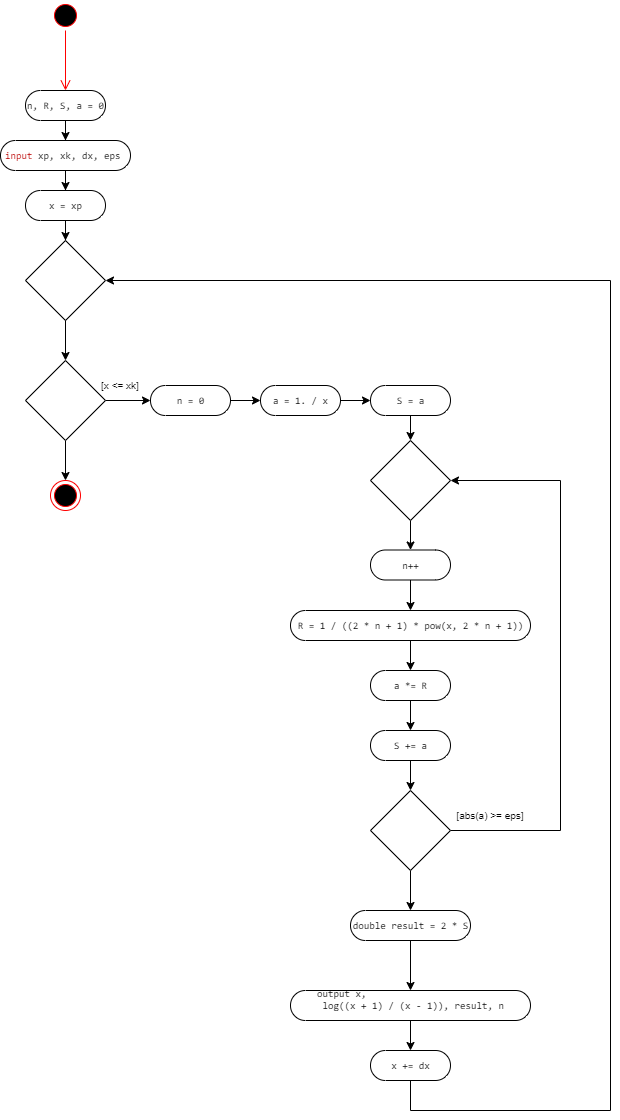

The diagram above was exported from draw.io. Its source (the exported page's mxGraphModel, read from the mxfile embedded in the PNG):
<mxGraphModel dx="1198" dy="692" grid="1" gridSize="10" guides="1" tooltips="1" connect="1" arrows="1" fold="1" page="1" pageScale="1" pageWidth="827" pageHeight="1169" math="0" shadow="0">
  <root>
    <mxCell id="0" />
    <mxCell id="1" parent="0" />
    <mxCell id="2xfIDK0MJ2U_7u4VLIfp-1" value="" style="ellipse;html=1;shape=startState;fillColor=#000000;strokeColor=#ff0000;" vertex="1" parent="1">
      <mxGeometry x="220" y="20" width="30" height="30" as="geometry" />
    </mxCell>
    <mxCell id="2xfIDK0MJ2U_7u4VLIfp-2" value="" style="edgeStyle=orthogonalEdgeStyle;html=1;verticalAlign=bottom;endArrow=open;endSize=8;strokeColor=#ff0000;rounded=0;" edge="1" source="2xfIDK0MJ2U_7u4VLIfp-1" parent="1">
      <mxGeometry relative="1" as="geometry">
        <mxPoint x="235" y="110" as="targetPoint" />
      </mxGeometry>
    </mxCell>
    <mxCell id="2xfIDK0MJ2U_7u4VLIfp-11" style="edgeStyle=orthogonalEdgeStyle;rounded=0;orthogonalLoop=1;jettySize=auto;html=1;entryX=0.5;entryY=0.5;entryDx=0;entryDy=-15.000000000000002;entryPerimeter=0;fontSize=10;fontColor=#000000;" edge="1" parent="1" source="2xfIDK0MJ2U_7u4VLIfp-4" target="2xfIDK0MJ2U_7u4VLIfp-10">
      <mxGeometry relative="1" as="geometry" />
    </mxCell>
    <mxCell id="2xfIDK0MJ2U_7u4VLIfp-4" value="&lt;div style=&quot;text-align: start;&quot;&gt;&lt;font face=&quot;monospace&quot;&gt;&lt;span style=&quot;font-size: 10px;&quot;&gt;&lt;font color=&quot;#ba0000&quot;&gt;input &lt;/font&gt;&lt;font color=&quot;#000000&quot;&gt;xp, xk, dx, eps&lt;/font&gt;&lt;font color=&quot;#ba0000&quot;&gt;&amp;nbsp;&lt;/font&gt;&lt;/span&gt;&lt;/font&gt;&lt;/div&gt;" style="html=1;dashed=0;whitespace=wrap;shape=mxgraph.dfd.start" vertex="1" parent="1">
      <mxGeometry x="170" y="160" width="130" height="30" as="geometry" />
    </mxCell>
    <mxCell id="2xfIDK0MJ2U_7u4VLIfp-9" style="edgeStyle=orthogonalEdgeStyle;rounded=0;orthogonalLoop=1;jettySize=auto;html=1;entryX=0.5;entryY=0.5;entryDx=0;entryDy=-15.000000000000002;entryPerimeter=0;fontSize=10;fontColor=#000000;" edge="1" parent="1" source="2xfIDK0MJ2U_7u4VLIfp-7" target="2xfIDK0MJ2U_7u4VLIfp-4">
      <mxGeometry relative="1" as="geometry" />
    </mxCell>
    <mxCell id="2xfIDK0MJ2U_7u4VLIfp-7" value="&lt;div style=&quot;text-align: start;&quot;&gt;&lt;span style=&quot;background-color: initial;&quot;&gt;&lt;font style=&quot;font-size: 10px;&quot; face=&quot;monospace&quot;&gt;n, R, S, a = 0&lt;/font&gt;&lt;/span&gt;&lt;/div&gt;" style="html=1;dashed=0;whitespace=wrap;shape=mxgraph.dfd.start;fontSize=10;fontColor=#000000;" vertex="1" parent="1">
      <mxGeometry x="195" y="110" width="80" height="30" as="geometry" />
    </mxCell>
    <mxCell id="2xfIDK0MJ2U_7u4VLIfp-13" style="edgeStyle=orthogonalEdgeStyle;rounded=0;orthogonalLoop=1;jettySize=auto;html=1;entryX=0.5;entryY=0;entryDx=0;entryDy=0;fontSize=10;fontColor=#000000;" edge="1" parent="1" source="2xfIDK0MJ2U_7u4VLIfp-10" target="2xfIDK0MJ2U_7u4VLIfp-12">
      <mxGeometry relative="1" as="geometry" />
    </mxCell>
    <mxCell id="2xfIDK0MJ2U_7u4VLIfp-10" value="&lt;div style=&quot;text-align: start;&quot;&gt;&lt;span style=&quot;background-color: initial;&quot;&gt;&lt;font style=&quot;font-size: 10px;&quot; face=&quot;monospace&quot;&gt;x = xp&lt;/font&gt;&lt;/span&gt;&lt;/div&gt;" style="html=1;dashed=0;whitespace=wrap;shape=mxgraph.dfd.start;fontSize=10;fontColor=#000000;" vertex="1" parent="1">
      <mxGeometry x="195" y="210" width="80" height="30" as="geometry" />
    </mxCell>
    <mxCell id="2xfIDK0MJ2U_7u4VLIfp-15" style="edgeStyle=orthogonalEdgeStyle;rounded=0;orthogonalLoop=1;jettySize=auto;html=1;entryX=0.5;entryY=0;entryDx=0;entryDy=0;fontSize=10;fontColor=#000000;" edge="1" parent="1" source="2xfIDK0MJ2U_7u4VLIfp-12" target="2xfIDK0MJ2U_7u4VLIfp-14">
      <mxGeometry relative="1" as="geometry" />
    </mxCell>
    <mxCell id="2xfIDK0MJ2U_7u4VLIfp-12" value="" style="rhombus;whiteSpace=wrap;html=1;fontSize=10;fontColor=#000000;" vertex="1" parent="1">
      <mxGeometry x="195" y="260" width="80" height="80" as="geometry" />
    </mxCell>
    <mxCell id="2xfIDK0MJ2U_7u4VLIfp-17" style="edgeStyle=orthogonalEdgeStyle;rounded=0;orthogonalLoop=1;jettySize=auto;html=1;fontSize=10;fontColor=#000000;" edge="1" parent="1" source="2xfIDK0MJ2U_7u4VLIfp-14" target="2xfIDK0MJ2U_7u4VLIfp-16">
      <mxGeometry relative="1" as="geometry" />
    </mxCell>
    <mxCell id="2xfIDK0MJ2U_7u4VLIfp-48" style="edgeStyle=orthogonalEdgeStyle;rounded=0;orthogonalLoop=1;jettySize=auto;html=1;fontSize=10;fontColor=#000000;entryX=0.5;entryY=0;entryDx=0;entryDy=0;" edge="1" parent="1" source="2xfIDK0MJ2U_7u4VLIfp-14" target="2xfIDK0MJ2U_7u4VLIfp-47">
      <mxGeometry relative="1" as="geometry">
        <mxPoint x="235" y="510" as="targetPoint" />
      </mxGeometry>
    </mxCell>
    <mxCell id="2xfIDK0MJ2U_7u4VLIfp-14" value="" style="rhombus;whiteSpace=wrap;html=1;fontSize=10;fontColor=#000000;" vertex="1" parent="1">
      <mxGeometry x="195" y="380" width="80" height="80" as="geometry" />
    </mxCell>
    <mxCell id="2xfIDK0MJ2U_7u4VLIfp-19" style="edgeStyle=orthogonalEdgeStyle;rounded=0;orthogonalLoop=1;jettySize=auto;html=1;fontSize=10;fontColor=#000000;" edge="1" parent="1" source="2xfIDK0MJ2U_7u4VLIfp-16" target="2xfIDK0MJ2U_7u4VLIfp-18">
      <mxGeometry relative="1" as="geometry" />
    </mxCell>
    <mxCell id="2xfIDK0MJ2U_7u4VLIfp-16" value="&lt;div style=&quot;text-align: start;&quot;&gt;&lt;span style=&quot;background-color: initial;&quot;&gt;&lt;font style=&quot;font-size: 10px;&quot; face=&quot;monospace&quot;&gt;n = 0&lt;/font&gt;&lt;/span&gt;&lt;/div&gt;" style="html=1;dashed=0;whitespace=wrap;shape=mxgraph.dfd.start;fontSize=10;fontColor=#000000;" vertex="1" parent="1">
      <mxGeometry x="320" y="405" width="80" height="30" as="geometry" />
    </mxCell>
    <mxCell id="2xfIDK0MJ2U_7u4VLIfp-21" style="edgeStyle=orthogonalEdgeStyle;rounded=0;orthogonalLoop=1;jettySize=auto;html=1;fontSize=10;fontColor=#000000;" edge="1" parent="1" source="2xfIDK0MJ2U_7u4VLIfp-18" target="2xfIDK0MJ2U_7u4VLIfp-20">
      <mxGeometry relative="1" as="geometry" />
    </mxCell>
    <mxCell id="2xfIDK0MJ2U_7u4VLIfp-18" value="&lt;div style=&quot;text-align: start;&quot;&gt;&lt;span style=&quot;background-color: initial;&quot;&gt;&lt;font style=&quot;font-size: 10px;&quot; face=&quot;monospace&quot;&gt;a = 1. / x&lt;/font&gt;&lt;/span&gt;&lt;/div&gt;" style="html=1;dashed=0;whitespace=wrap;shape=mxgraph.dfd.start;fontSize=10;fontColor=#000000;" vertex="1" parent="1">
      <mxGeometry x="430" y="405" width="80" height="30" as="geometry" />
    </mxCell>
    <mxCell id="2xfIDK0MJ2U_7u4VLIfp-24" style="edgeStyle=orthogonalEdgeStyle;rounded=0;orthogonalLoop=1;jettySize=auto;html=1;entryX=0.5;entryY=0;entryDx=0;entryDy=0;fontSize=10;fontColor=#000000;" edge="1" parent="1" source="2xfIDK0MJ2U_7u4VLIfp-20" target="2xfIDK0MJ2U_7u4VLIfp-23">
      <mxGeometry relative="1" as="geometry" />
    </mxCell>
    <mxCell id="2xfIDK0MJ2U_7u4VLIfp-20" value="&lt;div style=&quot;text-align: start;&quot;&gt;&lt;font face=&quot;monospace&quot;&gt;S = a&lt;/font&gt;&lt;/div&gt;" style="html=1;dashed=0;whitespace=wrap;shape=mxgraph.dfd.start;fontSize=10;fontColor=#000000;" vertex="1" parent="1">
      <mxGeometry x="540" y="405" width="80" height="30" as="geometry" />
    </mxCell>
    <mxCell id="2xfIDK0MJ2U_7u4VLIfp-22" value="[x &amp;lt;= xk]" style="text;html=1;strokeColor=none;fillColor=none;align=center;verticalAlign=middle;whiteSpace=wrap;rounded=0;fontSize=10;fontColor=#000000;" vertex="1" parent="1">
      <mxGeometry x="260" y="390" width="60" height="30" as="geometry" />
    </mxCell>
    <mxCell id="2xfIDK0MJ2U_7u4VLIfp-26" style="edgeStyle=orthogonalEdgeStyle;rounded=0;orthogonalLoop=1;jettySize=auto;html=1;entryX=0.5;entryY=0.5;entryDx=0;entryDy=-15.000000000000002;entryPerimeter=0;fontSize=10;fontColor=#000000;" edge="1" parent="1" source="2xfIDK0MJ2U_7u4VLIfp-23" target="2xfIDK0MJ2U_7u4VLIfp-25">
      <mxGeometry relative="1" as="geometry" />
    </mxCell>
    <mxCell id="2xfIDK0MJ2U_7u4VLIfp-23" value="" style="rhombus;whiteSpace=wrap;html=1;fontSize=10;fontColor=#000000;" vertex="1" parent="1">
      <mxGeometry x="540" y="460" width="80" height="80" as="geometry" />
    </mxCell>
    <mxCell id="2xfIDK0MJ2U_7u4VLIfp-28" style="edgeStyle=orthogonalEdgeStyle;rounded=0;orthogonalLoop=1;jettySize=auto;html=1;fontSize=10;fontColor=#000000;" edge="1" parent="1" source="2xfIDK0MJ2U_7u4VLIfp-25" target="2xfIDK0MJ2U_7u4VLIfp-27">
      <mxGeometry relative="1" as="geometry" />
    </mxCell>
    <mxCell id="2xfIDK0MJ2U_7u4VLIfp-25" value="&lt;div style=&quot;text-align: start;&quot;&gt;&lt;span style=&quot;background-color: initial;&quot;&gt;&lt;font style=&quot;font-size: 10px;&quot; face=&quot;monospace&quot;&gt;n++&lt;/font&gt;&lt;/span&gt;&lt;/div&gt;" style="html=1;dashed=0;whitespace=wrap;shape=mxgraph.dfd.start;fontSize=10;fontColor=#000000;" vertex="1" parent="1">
      <mxGeometry x="540" y="569.5" width="80" height="30" as="geometry" />
    </mxCell>
    <mxCell id="2xfIDK0MJ2U_7u4VLIfp-30" style="edgeStyle=orthogonalEdgeStyle;rounded=0;orthogonalLoop=1;jettySize=auto;html=1;entryX=0.5;entryY=0.5;entryDx=0;entryDy=-15.000000000000002;entryPerimeter=0;fontSize=10;fontColor=#000000;" edge="1" parent="1" source="2xfIDK0MJ2U_7u4VLIfp-27" target="2xfIDK0MJ2U_7u4VLIfp-29">
      <mxGeometry relative="1" as="geometry" />
    </mxCell>
    <mxCell id="2xfIDK0MJ2U_7u4VLIfp-27" value="&lt;div style=&quot;text-align: start;&quot;&gt;&lt;font face=&quot;monospace&quot;&gt;R = 1 / ((2 * n + 1) * pow(x, 2 * n + 1))&lt;/font&gt;&lt;br&gt;&lt;/div&gt;" style="html=1;dashed=0;whitespace=wrap;shape=mxgraph.dfd.start;fontSize=10;fontColor=#000000;" vertex="1" parent="1">
      <mxGeometry x="460" y="630" width="240" height="30" as="geometry" />
    </mxCell>
    <mxCell id="2xfIDK0MJ2U_7u4VLIfp-32" style="edgeStyle=orthogonalEdgeStyle;rounded=0;orthogonalLoop=1;jettySize=auto;html=1;entryX=0.5;entryY=0.5;entryDx=0;entryDy=-15.000000000000002;entryPerimeter=0;fontSize=10;fontColor=#000000;" edge="1" parent="1" source="2xfIDK0MJ2U_7u4VLIfp-29" target="2xfIDK0MJ2U_7u4VLIfp-31">
      <mxGeometry relative="1" as="geometry" />
    </mxCell>
    <mxCell id="2xfIDK0MJ2U_7u4VLIfp-29" value="&lt;div style=&quot;text-align: start;&quot;&gt;&lt;font face=&quot;monospace&quot;&gt;a *= R&lt;/font&gt;&lt;br&gt;&lt;/div&gt;" style="html=1;dashed=0;whitespace=wrap;shape=mxgraph.dfd.start;fontSize=10;fontColor=#000000;" vertex="1" parent="1">
      <mxGeometry x="540" y="690" width="80" height="30" as="geometry" />
    </mxCell>
    <mxCell id="2xfIDK0MJ2U_7u4VLIfp-36" style="edgeStyle=orthogonalEdgeStyle;rounded=0;orthogonalLoop=1;jettySize=auto;html=1;fontSize=10;fontColor=#000000;" edge="1" parent="1" source="2xfIDK0MJ2U_7u4VLIfp-31" target="2xfIDK0MJ2U_7u4VLIfp-35">
      <mxGeometry relative="1" as="geometry" />
    </mxCell>
    <mxCell id="2xfIDK0MJ2U_7u4VLIfp-31" value="&lt;div style=&quot;text-align: start;&quot;&gt;&lt;font face=&quot;monospace&quot;&gt;S += a&lt;/font&gt;&lt;br&gt;&lt;/div&gt;" style="html=1;dashed=0;whitespace=wrap;shape=mxgraph.dfd.start;fontSize=10;fontColor=#000000;" vertex="1" parent="1">
      <mxGeometry x="540" y="750" width="80" height="30" as="geometry" />
    </mxCell>
    <mxCell id="2xfIDK0MJ2U_7u4VLIfp-43" style="edgeStyle=orthogonalEdgeStyle;rounded=0;orthogonalLoop=1;jettySize=auto;html=1;fontSize=10;fontColor=#000000;entryX=0.5;entryY=0.5;entryDx=0;entryDy=-15.000000000000002;entryPerimeter=0;" edge="1" parent="1" source="2xfIDK0MJ2U_7u4VLIfp-33" target="2xfIDK0MJ2U_7u4VLIfp-42">
      <mxGeometry relative="1" as="geometry">
        <mxPoint x="580" y="990" as="targetPoint" />
      </mxGeometry>
    </mxCell>
    <mxCell id="2xfIDK0MJ2U_7u4VLIfp-33" value="&lt;div style=&quot;text-align: start;&quot;&gt;&lt;font face=&quot;monospace&quot;&gt;double result = 2 * S&lt;/font&gt;&lt;br&gt;&lt;/div&gt;" style="html=1;dashed=0;whitespace=wrap;shape=mxgraph.dfd.start;fontSize=10;fontColor=#000000;" vertex="1" parent="1">
      <mxGeometry x="520" y="930" width="120" height="30" as="geometry" />
    </mxCell>
    <mxCell id="2xfIDK0MJ2U_7u4VLIfp-37" style="edgeStyle=orthogonalEdgeStyle;rounded=0;orthogonalLoop=1;jettySize=auto;html=1;entryX=1;entryY=0.5;entryDx=0;entryDy=0;fontSize=10;fontColor=#000000;" edge="1" parent="1" source="2xfIDK0MJ2U_7u4VLIfp-35" target="2xfIDK0MJ2U_7u4VLIfp-23">
      <mxGeometry relative="1" as="geometry">
        <Array as="points">
          <mxPoint x="730" y="850" />
          <mxPoint x="730" y="500" />
        </Array>
      </mxGeometry>
    </mxCell>
    <mxCell id="2xfIDK0MJ2U_7u4VLIfp-39" style="edgeStyle=orthogonalEdgeStyle;rounded=0;orthogonalLoop=1;jettySize=auto;html=1;entryX=0.5;entryY=0.5;entryDx=0;entryDy=-14.999999999999998;entryPerimeter=0;fontSize=10;fontColor=#000000;" edge="1" parent="1" source="2xfIDK0MJ2U_7u4VLIfp-35" target="2xfIDK0MJ2U_7u4VLIfp-33">
      <mxGeometry relative="1" as="geometry" />
    </mxCell>
    <mxCell id="2xfIDK0MJ2U_7u4VLIfp-35" value="" style="rhombus;whiteSpace=wrap;html=1;fontSize=10;fontColor=#000000;" vertex="1" parent="1">
      <mxGeometry x="540" y="810" width="80" height="80" as="geometry" />
    </mxCell>
    <mxCell id="2xfIDK0MJ2U_7u4VLIfp-38" value="[abs(a) &amp;gt;= eps]" style="text;html=1;strokeColor=none;fillColor=none;align=center;verticalAlign=middle;whiteSpace=wrap;rounded=0;fontSize=10;fontColor=#000000;" vertex="1" parent="1">
      <mxGeometry x="620" y="820" width="80" height="30" as="geometry" />
    </mxCell>
    <mxCell id="2xfIDK0MJ2U_7u4VLIfp-45" style="edgeStyle=orthogonalEdgeStyle;rounded=0;orthogonalLoop=1;jettySize=auto;html=1;entryX=0.5;entryY=0.5;entryDx=0;entryDy=-15.000000000000002;entryPerimeter=0;fontSize=10;fontColor=#000000;" edge="1" parent="1" source="2xfIDK0MJ2U_7u4VLIfp-42" target="2xfIDK0MJ2U_7u4VLIfp-44">
      <mxGeometry relative="1" as="geometry" />
    </mxCell>
    <mxCell id="2xfIDK0MJ2U_7u4VLIfp-42" value="&lt;div style=&quot;text-align: start;&quot;&gt;&lt;font face=&quot;monospace&quot;&gt;output x,&amp;nbsp;&lt;/font&gt;&lt;/div&gt;&lt;div style=&quot;text-align: start;&quot;&gt;&lt;span style=&quot;background-color: initial;&quot;&gt;&lt;font face=&quot;monospace&quot;&gt;&amp;nbsp;log((x + 1) / (x - 1)), result, n&lt;/font&gt;&lt;/span&gt;&lt;/div&gt;&lt;div style=&quot;text-align: start;&quot;&gt;&lt;font face=&quot;monospace&quot;&gt;&amp;nbsp;&lt;/font&gt;&lt;br&gt;&lt;/div&gt;" style="html=1;dashed=0;whitespace=wrap;shape=mxgraph.dfd.start;fontSize=10;fontColor=#000000;" vertex="1" parent="1">
      <mxGeometry x="460" y="1010" width="240" height="30" as="geometry" />
    </mxCell>
    <mxCell id="2xfIDK0MJ2U_7u4VLIfp-46" style="edgeStyle=orthogonalEdgeStyle;rounded=0;orthogonalLoop=1;jettySize=auto;html=1;fontSize=10;fontColor=#000000;" edge="1" parent="1" source="2xfIDK0MJ2U_7u4VLIfp-44" target="2xfIDK0MJ2U_7u4VLIfp-12">
      <mxGeometry relative="1" as="geometry">
        <mxPoint x="280" y="300" as="targetPoint" />
        <Array as="points">
          <mxPoint x="580" y="1130" />
          <mxPoint x="780" y="1130" />
          <mxPoint x="780" y="300" />
        </Array>
      </mxGeometry>
    </mxCell>
    <mxCell id="2xfIDK0MJ2U_7u4VLIfp-44" value="&lt;div style=&quot;text-align: start;&quot;&gt;&lt;font face=&quot;monospace&quot;&gt;x += dx&lt;/font&gt;&lt;br&gt;&lt;/div&gt;" style="html=1;dashed=0;whitespace=wrap;shape=mxgraph.dfd.start;fontSize=10;fontColor=#000000;" vertex="1" parent="1">
      <mxGeometry x="540" y="1070" width="80" height="30" as="geometry" />
    </mxCell>
    <mxCell id="2xfIDK0MJ2U_7u4VLIfp-47" value="" style="ellipse;html=1;shape=endState;fillColor=#000000;strokeColor=#ff0000;fontSize=10;fontColor=#000000;" vertex="1" parent="1">
      <mxGeometry x="220" y="500" width="30" height="30" as="geometry" />
    </mxCell>
  </root>
</mxGraphModel>